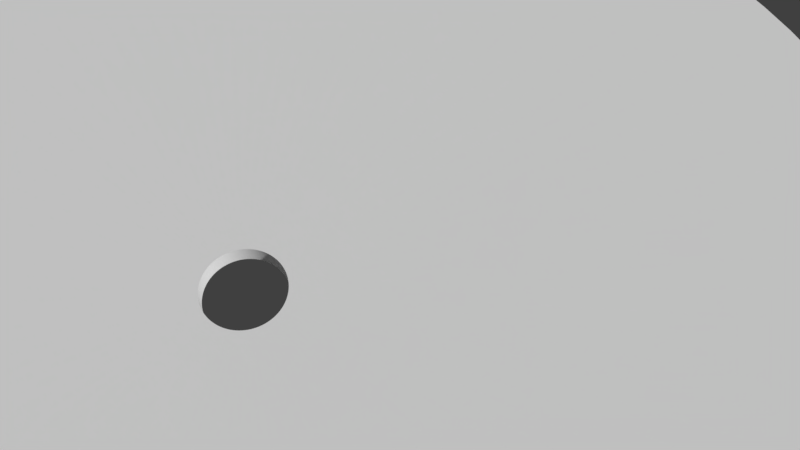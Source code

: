 # Source: Cierre_Mapa.blend  (saved by Blender 2.78.0; exported with 4.5.12 LTS)
import bpy
from mathutils import Matrix  # noqa: F401  (used for matrix-valued properties, if any)

bpy.ops.wm.read_factory_settings(use_empty=True)
scene = bpy.context.scene
scene.name = 'Scene'

# ---- collections
col_collection_1 = bpy.data.collections.new('Collection 1'); scene.collection.children.link(col_collection_1)
col_collection_10 = bpy.data.collections.new('Collection 10'); scene.collection.children.link(col_collection_10)

# ---- materials (node trees are filled in below, after node groups)
mat_material_001 = bpy.data.materials.new('Material.001')
mat_material_001.alpha_threshold = 0.0
mat_material_001.use_transparent_shadow = False
mat_material_001.roughness = 0.5

# ---- material node trees

# ---- world
world_world = bpy.data.worlds.new('World'); scene.world = world_world
world_world.color = (0.05088, 0.05088, 0.05088)
world_world.use_sun_shadow = False
world_world.sun_shadow_jitter_overblur = 0.0
world_world.cycles.sampling_method = 'MANUAL'

# ---- cameras
cam_camera_001 = bpy.data.cameras.new('Camera.001')
cam_camera_001.clip_end = 100.0
cam_camera_001.lens = 35.0
cam_camera_001.sensor_width = 32.0
cam_camera_001.sensor_height = 18.0
cam_camera_001.display_size = 2.0
cam_camera_001.dof.focus_distance = 0.0
cam_camera_001.dof.aperture_fstop = 128.0
cam_camera_001.dof.aperture_blades = 6

# ---- meshes
me_torus_001 = bpy.data.meshes.new('Torus.001')
me_torus_001.from_pydata([(13.78, 6.764e-07, 0.007822), (0.875, 0.0, -0.007182), (0.875, 0.0, -0.007437), (13.75, 0.865, 0.007822), (0.8733, 0.05494, -0.007182), (0.8733, 0.05494, -0.007437), (13.67, 1.727, 0.007822), (0.8681, 0.1097, -0.007182), (0.8681, 0.1097, -0.007437), (13.53, 2.581, 0.007822), (0.8595, 0.164, -0.007182), (0.8595, 0.164, -0.007437), (13.34, 3.426, 0.007822), (0.8475, 0.2176, -0.007182), (0.8475, 0.2176, -0.007437), (13.1, 4.257, 0.007822), (0.8322, 0.2704, -0.007182), (0.8322, 0.2704, -0.007437), (12.81, 5.071, 0.007822), (0.8136, 0.3221, -0.007182), (0.8136, 0.3221, -0.007437), (12.46, 5.865, 0.007822), (0.7917, 0.3726, -0.007182), (0.7917, 0.3726, -0.007437), (12.07, 6.636, 0.007822), (0.7668, 0.4215, -0.007182), (0.7668, 0.4215, -0.007437), (11.63, 7.381, 0.007822), (0.7388, 0.4688, -0.007182), (0.7388, 0.4688, -0.007437), (11.14, 8.097, 0.007822), (0.7079, 0.5143, -0.007182), (0.7079, 0.5143, -0.007437), (10.61, 8.781, 0.007822), (0.6742, 0.5577, -0.007182), (0.6742, 0.5577, -0.007437), (10.04, 9.43, 0.007822), (0.6378, 0.599, -0.007182), (0.6378, 0.599, -0.007437), (9.43, 10.04, 0.007822), (0.599, 0.6378, -0.007182), (0.599, 0.6378, -0.007437), (8.781, 10.61, 0.007822), (0.5577, 0.6742, -0.007182), (0.5577, 0.6742, -0.007437), (8.097, 11.14, 0.007822), (0.5143, 0.7079, -0.007182), (0.5143, 0.7079, -0.007437), (7.381, 11.63, 0.007822), (0.4688, 0.7388, -0.007182), (0.4688, 0.7388, -0.007437), (6.636, 12.07, 0.007822), (0.4215, 0.7668, -0.007182), (0.4215, 0.7668, -0.007437), (5.865, 12.46, 0.007822), (0.3726, 0.7917, -0.007182), (0.3726, 0.7917, -0.007437), (5.071, 12.81, 0.007822), (0.3221, 0.8136, -0.007182), (0.3221, 0.8136, -0.007437), (4.257, 13.1, 0.007822), (0.2704, 0.8322, -0.007182), (0.2704, 0.8322, -0.007437), (3.426, 13.34, 0.007822), (0.2176, 0.8475, -0.007182), (0.2176, 0.8475, -0.007437), (2.581, 13.53, 0.007822), (0.164, 0.8595, -0.007182), (0.164, 0.8595, -0.007437), (1.727, 13.67, 0.007822), (0.1097, 0.8681, -0.007182), (0.1097, 0.8681, -0.007437), (0.865, 13.75, 0.007822), (0.05494, 0.8733, -0.007182), (0.05494, 0.8733, -0.007437), (1.553e-06, 13.78, 0.007822), (8.941e-08, 0.875, -0.007182), (8.941e-08, 0.875, -0.007437), (-0.865, 13.75, 0.007822), (-0.05494, 0.8733, -0.007182), (-0.05494, 0.8733, -0.007437), (-1.727, 13.67, 0.007822), (-0.1097, 0.8681, -0.007182), (-0.1097, 0.8681, -0.007437), (-2.581, 13.53, 0.007822), (-0.164, 0.8595, -0.007182), (-0.164, 0.8595, -0.007437), (-3.426, 13.34, 0.007822), (-0.2176, 0.8475, -0.007182), (-0.2176, 0.8475, -0.007437), (-4.257, 13.1, 0.007822), (-0.2704, 0.8322, -0.007182), (-0.2704, 0.8322, -0.007437), (-5.071, 12.81, 0.007822), (-0.3221, 0.8136, -0.007182), (-0.3221, 0.8136, -0.007437), (-5.865, 12.46, 0.007822), (-0.3726, 0.7917, -0.007182), (-0.3726, 0.7917, -0.007437), (-6.636, 12.07, 0.007822), (-0.4215, 0.7668, -0.007182), (-0.4215, 0.7668, -0.007437), (-7.381, 11.63, 0.007822), (-0.4688, 0.7388, -0.007182), (-0.4688, 0.7388, -0.007437), (-8.097, 11.14, 0.007822), (-0.5143, 0.7079, -0.007182), (-0.5143, 0.7079, -0.007437), (-8.781, 10.61, 0.007822), (-0.5577, 0.6742, -0.007182), (-0.5577, 0.6742, -0.007437), (-9.43, 10.04, 0.007822), (-0.599, 0.6378, -0.007182), (-0.599, 0.6378, -0.007437), (-10.04, 9.43, 0.007822), (-0.6378, 0.599, -0.007182), (-0.6378, 0.599, -0.007437), (-10.61, 8.781, 0.007822), (-0.6742, 0.5577, -0.007182), (-0.6742, 0.5577, -0.007437), (-11.14, 8.097, 0.007822), (-0.7079, 0.5143, -0.007182), (-0.7079, 0.5143, -0.007437), (-11.63, 7.381, 0.007822), (-0.7388, 0.4688, -0.007182), (-0.7388, 0.4688, -0.007437), (-12.07, 6.636, 0.007822), (-0.7668, 0.4215, -0.007182), (-0.7668, 0.4215, -0.007437), (-12.46, 5.865, 0.007822), (-0.7917, 0.3726, -0.007182), (-0.7917, 0.3726, -0.007437), (-12.81, 5.071, 0.007822), (-0.8136, 0.3221, -0.007182), (-0.8136, 0.3221, -0.007437), (-13.1, 4.257, 0.007822), (-0.8322, 0.2704, -0.007182), (-0.8322, 0.2704, -0.007437), (-13.34, 3.426, 0.007822), (-0.8475, 0.2176, -0.007182), (-0.8475, 0.2176, -0.007437), (-13.53, 2.581, 0.007822), (-0.8595, 0.164, -0.007182), (-0.8595, 0.164, -0.007437), (-13.67, 1.727, 0.007822), (-0.8681, 0.1097, -0.007182), (-0.8681, 0.1097, -0.007437), (-13.75, 0.865, 0.007822), (-0.8733, 0.05494, -0.007182), (-0.8733, 0.05494, -0.007437), (-13.78, 1.881e-06, 0.007822), (-0.875, 7.649e-08, -0.007182), (-0.875, 7.649e-08, -0.007437), (-13.75, -0.865, 0.007822), (-0.8733, -0.05494, -0.007182), (-0.8733, -0.05494, -0.007437), (-13.67, -1.727, 0.007822), (-0.8681, -0.1097, -0.007182), (-0.8681, -0.1097, -0.007437), (-13.53, -2.581, 0.007822), (-0.8595, -0.164, -0.007182), (-0.8595, -0.164, -0.007437), (-13.34, -3.426, 0.007822), (-0.8475, -0.2176, -0.007182), (-0.8475, -0.2176, -0.007437), (-13.1, -4.257, 0.007822), (-0.8322, -0.2704, -0.007182), (-0.8322, -0.2704, -0.007437), (-12.81, -5.071, 0.007822), (-0.8136, -0.3221, -0.007182), (-0.8136, -0.3221, -0.007437), (-12.46, -5.865, 0.007822), (-0.7917, -0.3726, -0.007182), (-0.7917, -0.3726, -0.007437), (-12.07, -6.636, 0.007822), (-0.7668, -0.4215, -0.007182), (-0.7668, -0.4215, -0.007437), (-11.63, -7.381, 0.007822), (-0.7388, -0.4688, -0.007182), (-0.7388, -0.4688, -0.007437), (-11.14, -8.097, 0.007822), (-0.7079, -0.5143, -0.007182), (-0.7079, -0.5143, -0.007437), (-10.61, -8.781, 0.007822), (-0.6742, -0.5577, -0.007182), (-0.6742, -0.5577, -0.007437), (-10.04, -9.43, 0.007822), (-0.6378, -0.599, -0.007182), (-0.6378, -0.599, -0.007437), (-9.43, -10.04, 0.007822), (-0.599, -0.6378, -0.007182), (-0.599, -0.6378, -0.007437), (-8.781, -10.61, 0.007822), (-0.5577, -0.6742, -0.007182), (-0.5577, -0.6742, -0.007437), (-8.097, -11.14, 0.007822), (-0.5143, -0.7079, -0.007182), (-0.5143, -0.7079, -0.007437), (-7.381, -11.63, 0.007822), (-0.4688, -0.7388, -0.007182), (-0.4688, -0.7388, -0.007437), (-6.636, -12.07, 0.007822), (-0.4215, -0.7668, -0.007182), (-0.4215, -0.7668, -0.007437), (-5.865, -12.46, 0.007822), (-0.3726, -0.7917, -0.007182), (-0.3726, -0.7917, -0.007437), (-5.071, -12.81, 0.007822), (-0.3221, -0.8136, -0.007182), (-0.3221, -0.8136, -0.007437), (-4.257, -13.1, 0.007822), (-0.2704, -0.8322, -0.007182), (-0.2704, -0.8322, -0.007437), (-3.426, -13.34, 0.007822), (-0.2176, -0.8475, -0.007182), (-0.2176, -0.8475, -0.007437), (-2.581, -13.53, 0.007822), (-0.164, -0.8595, -0.007182), (-0.164, -0.8595, -0.007437), (-1.727, -13.67, 0.007822), (-0.1097, -0.8681, -0.007182), (-0.1097, -0.8681, -0.007437), (-0.865, -13.75, 0.007822), (-0.05494, -0.8733, -0.007182), (-0.05494, -0.8733, -0.007437), (1.553e-06, -13.78, 0.007822), (8.941e-08, -0.875, -0.007182), (8.941e-08, -0.875, -0.007437), (0.865, -13.75, 0.007822), (0.05494, -0.8733, -0.007182), (0.05494, -0.8733, -0.007437), (1.727, -13.67, 0.007822), (0.1097, -0.8681, -0.007182), (0.1097, -0.8681, -0.007437), (2.581, -13.53, 0.007822), (0.164, -0.8595, -0.007182), (0.164, -0.8595, -0.007437), (3.426, -13.34, 0.007822), (0.2176, -0.8475, -0.007182), (0.2176, -0.8475, -0.007437), (4.257, -13.1, 0.007822), (0.2704, -0.8322, -0.007182), (0.2704, -0.8322, -0.007437), (5.071, -12.81, 0.007822), (0.3221, -0.8136, -0.007182), (0.3221, -0.8136, -0.007437), (5.865, -12.46, 0.007822), (0.3726, -0.7917, -0.007182), (0.3726, -0.7917, -0.007437), (6.636, -12.07, 0.007822), (0.4215, -0.7668, -0.007182), (0.4215, -0.7668, -0.007437), (7.381, -11.63, 0.007822), (0.4688, -0.7388, -0.007182), (0.4688, -0.7388, -0.007437), (8.097, -11.14, 0.007822), (0.5143, -0.7079, -0.007182), (0.5143, -0.7079, -0.007437), (8.781, -10.61, 0.007822), (0.5577, -0.6742, -0.007182), (0.5577, -0.6742, -0.007437), (9.43, -10.04, 0.007822), (0.599, -0.6378, -0.007182), (0.599, -0.6378, -0.007437), (10.04, -9.43, 0.007822), (0.6378, -0.599, -0.007182), (0.6378, -0.599, -0.007437), (10.61, -8.781, 0.007822), (0.6742, -0.5577, -0.007182), (0.6742, -0.5577, -0.007437), (11.14, -8.097, 0.007822), (0.7079, -0.5143, -0.007182), (0.7079, -0.5143, -0.007437), (11.63, -7.381, 0.007822), (0.7388, -0.4688, -0.007182), (0.7388, -0.4688, -0.007437), (12.07, -6.636, 0.007822), (0.7668, -0.4215, -0.007182), (0.7668, -0.4215, -0.007437), (12.46, -5.865, 0.007822), (0.7917, -0.3726, -0.007182), (0.7917, -0.3726, -0.007437), (12.81, -5.071, 0.007822), (0.8136, -0.3221, -0.007182), (0.8136, -0.3221, -0.007437), (13.1, -4.257, 0.007822), (0.8322, -0.2704, -0.007182), (0.8322, -0.2704, -0.007437), (13.34, -3.426, 0.007822), (0.8475, -0.2176, -0.007182), (0.8475, -0.2176, -0.007437), (13.53, -2.581, 0.007822), (0.8595, -0.164, -0.007182), (0.8595, -0.164, -0.007437), (13.67, -1.727, 0.007822), (0.8681, -0.1097, -0.007182), (0.8681, -0.1097, -0.007437), (13.75, -0.865, 0.007822), (0.8733, -0.05494, -0.007182), (0.8733, -0.05494, -0.007437), (-12.81, -5.071, -0.4014), (-0.8136, -0.3221, -0.4166), (-5.071, 12.81, -0.4014), (-0.3221, 0.8136, -0.4166), (-2.581, 13.53, -0.4014), (-0.164, 0.8595, -0.4164), (0.599, -0.6378, -0.4164), (0.599, -0.6378, -0.4166), (0.4688, -0.7388, -0.4166), (0.5143, -0.7079, -0.4166), (-0.8595, -0.164, -0.4166), (-0.8475, -0.2176, -0.4166), (-6.636, 12.07, -0.4014), (-0.4215, 0.7668, -0.4166), (1.727, 13.67, -0.4014), (0.1097, 0.8681, -0.4166), (9.43, 10.04, -0.4014), (0.599, 0.6378, -0.4166), (-11.63, -7.381, -0.4014), (-11.14, -8.097, -0.4014), (-13.53, -2.581, -0.4014), (-0.8595, -0.164, -0.4164), (-0.6742, -0.5577, -0.4166), (-0.6378, -0.599, -0.4166), (8.941e-08, 0.875, -0.4164), (8.941e-08, 0.875, -0.4166), (-0.7668, -0.4215, -0.4164), (-0.7668, -0.4215, -0.4166), (-10.61, -8.781, -0.4014), (-0.6742, -0.5577, -0.4164), (-8.781, 10.61, -0.4014), (-9.43, 10.04, -0.4014), (-12.07, -6.636, -0.4014), (-11.63, 7.381, -0.4014), (-0.7388, 0.4688, -0.4166), (-13.75, -0.865, -0.4014), (-13.67, -1.727, -0.4014), (-13.67, 1.727, -0.4014), (-0.8681, 0.1097, -0.4166), (-0.5143, 0.7079, -0.4164), (-0.5143, 0.7079, -0.4166), (-0.6378, 0.599, -0.4166), (-0.6742, 0.5577, -0.4166), (-0.875, 7.649e-08, -0.4164), (-0.875, 7.649e-08, -0.4166), (-0.8322, 0.2704, -0.4166), (-0.8475, 0.2176, -0.4166), (-13.1, 4.257, -0.4014), (-0.8322, 0.2704, -0.4164), (-12.46, 5.865, -0.4014), (-12.81, 5.071, -0.4014), (-10.04, 9.43, -0.4014), (-0.6378, 0.599, -0.4164), (13.53, -2.581, -0.4014), (13.67, -1.727, -0.4014), (13.75, -0.865, -0.4014), (0.8733, -0.05494, -0.4164), (-3.426, -13.34, -0.4014), (-2.581, -13.53, -0.4014), (0.5143, 0.7079, -0.4164), (0.5143, 0.7079, -0.4166), (0.7079, 0.5143, -0.4166), (0.6742, 0.5577, -0.4166), (-1.727, -13.67, -0.4014), (-0.1097, -0.8681, -0.4164), (-0.2704, -0.8322, -0.4164), (-0.2704, -0.8322, -0.4166), (-5.865, -12.46, -0.4014), (-0.3726, -0.7917, -0.4166), (-0.5143, -0.7079, -0.4166), (-0.4688, -0.7388, -0.4166), (7.381, 11.63, -0.4014), (6.636, 12.07, -0.4014), (12.81, 5.071, -0.4014), (12.46, 5.865, -0.4014), (0.3726, 0.7917, -0.4166), (0.3221, 0.8136, -0.4166), (5.865, 12.46, -0.4014), (0.3726, 0.7917, -0.4164), (0.7668, 0.4215, -0.4166), (0.7388, 0.4688, -0.4166), (0.8681, -0.1097, -0.4166), (0.8475, -0.2176, -0.4164), (0.8475, -0.2176, -0.4166), (0.7388, -0.4688, -0.4166), (0.7668, -0.4215, -0.4166), (10.61, -8.781, -0.4014), (11.14, -8.097, -0.4014), (0.164, -0.8595, -0.4164), (0.164, -0.8595, -0.4166), (3.426, 13.34, -0.4014), (0.2176, 0.8475, -0.4166), (-8.097, -11.14, -0.4014), (-0.5143, -0.7079, -0.4164), (-0.7079, -0.5143, -0.4166), (0.8322, 0.2704, -0.4164), (0.8322, 0.2704, -0.4166), (13.53, 2.581, -0.4014), (0.8595, 0.164, -0.4166), (0.875, -3.469e-18, -0.4166), (0.8733, 0.05494, -0.4166), (0.7079, -0.5143, -0.4166), (-0.1097, -0.8681, -0.4166), (-0.05494, -0.8733, -0.4166), (12.07, 6.636, -0.4014), (0.7668, 0.4215, -0.4164), (11.63, -7.381, -0.4014), (0.7388, -0.4688, -0.4164), (0.6378, -0.599, -0.4164), (0.6378, -0.599, -0.4166), (3.426, -13.34, -0.4014), (4.257, -13.1, -0.4014), (0.865, -13.75, -0.4014), (0.05494, -0.8733, -0.4166), (7.381, -11.63, -0.4014), (0.3221, -0.8136, -0.4166), (0.3726, -0.7917, -0.4166), (5.071, -12.81, -0.4014), (0.3221, -0.8136, -0.4164), (-0.164, 0.8595, -0.4166), (13.78, 6.764e-07, -0.4014), (0.875, -3.469e-18, -0.4164), (-0.7917, -0.3726, -0.4164), (-0.7917, -0.3726, -0.4166), (-13.75, 0.865, -0.4014), (-0.8733, 0.05494, -0.4166), (-5.865, 12.46, -0.4014), (8.097, -11.14, -0.4014), (8.781, -10.61, -0.4014), (-0.7388, -0.4688, -0.4166), (-0.2704, 0.8322, -0.4164), (-0.2704, 0.8322, -0.4166), (-0.05494, 0.8733, -0.4166), (0.865, 13.75, -0.4014), (1.553e-06, 13.78, -0.4014), (-0.8681, -0.1097, -0.4166), (0.164, 0.8595, -0.4164), (0.164, 0.8595, -0.4166), (-0.7079, -0.5143, -0.4164), (-0.5577, 0.6742, -0.4166), (-0.4688, 0.7388, -0.4166), (-0.8733, -0.05494, -0.4166), (-0.8595, 0.164, -0.4164), (-0.8595, 0.164, -0.4166), (-10.61, 8.781, -0.4014), (-11.14, 8.097, -0.4014), (-0.4215, 0.7668, -0.4164), (0.1097, -0.8681, -0.4166), (-13.78, 1.881e-06, -0.4014), (-0.599, 0.6378, -0.4166), (0.7917, -0.3726, -0.4166), (-0.7668, 0.4215, -0.4166), (0.8595, -0.164, -0.4166), (-0.7917, 0.3726, -0.4166), (0.5577, 0.6742, -0.4166), (-0.7388, 0.4688, -0.4164), (0.8733, -0.05494, -0.4166), (5.865, -12.46, -0.4014), (6.636, -12.07, -0.4014), (10.61, 8.781, -0.4014), (10.04, 9.43, -0.4014), (13.1, -4.257, -0.4014), (0.8322, -0.2704, -0.4166), (0.599, 0.6378, -0.4164), (-0.2176, -0.8475, -0.4164), (-0.2176, -0.8475, -0.4166), (-0.4215, -0.7668, -0.4166), (5.071, 12.81, -0.4014), (4.257, 13.1, -0.4014), (0.4688, 0.7388, -0.4166), (-7.381, -11.63, -0.4014), (-0.4688, -0.7388, -0.4164), (-8.781, -10.61, -0.4014), (0.2176, 0.8475, -0.4164), (0.8136, 0.3221, -0.4166), (12.07, -6.636, -0.4014), (0.7668, -0.4215, -0.4164), (1.553e-06, -13.78, -0.4014), (8.941e-08, -0.875, -0.4166), (13.34, 3.426, -0.4014), (0.6742, -0.5577, -0.4164), (0.6742, -0.5577, -0.4166), (0.4215, -0.7668, -0.4166), (-12.46, -5.865, -0.4014), (0.7079, 0.5143, -0.4164), (-0.865, -13.75, -0.4014), (-0.05494, -0.8733, -0.4164), (-7.381, 11.63, -0.4014), (-8.097, 11.14, -0.4014), (0.05494, -0.8733, -0.4164), (13.1, 4.257, -0.4014), (0.4688, -0.7388, -0.4164), (0.8681, 0.1097, -0.4164), (0.8681, 0.1097, -0.4166), (9.43, -10.04, -0.4014), (-0.1097, 0.8681, -0.4166), (-0.8136, -0.3221, -0.4164), (-0.3221, 0.8136, -0.4164), (0.6378, 0.599, -0.4166), (-0.865, 13.75, -0.4014), (-0.05494, 0.8733, -0.4164), (-0.7388, -0.4688, -0.4164), (0.1097, 0.8681, -0.4164), (-0.8136, 0.3221, -0.4166), (-0.5577, 0.6742, -0.4164), (-0.8681, 0.1097, -0.4164), (-0.8733, -0.05494, -0.4164), (-0.7917, 0.3726, -0.4164), (-12.07, 6.636, -0.4014), (-0.164, -0.8595, -0.4164), (-0.164, -0.8595, -0.4166), (0.6378, 0.599, -0.4164), (13.34, -3.426, -0.4014), (11.63, 7.381, -0.4014), (-6.636, -12.07, -0.4014), (-0.4215, -0.7668, -0.4164), (0.4215, 0.7668, -0.4164), (0.4215, 0.7668, -0.4166), (0.8595, -0.164, -0.4164), (0.2704, 0.8322, -0.4164), (0.7917, 0.3726, -0.4164), (0.7917, 0.3726, -0.4166), (13.75, 0.865, -0.4014), (-0.5577, -0.6742, -0.4164), (-0.5577, -0.6742, -0.4166), (0.2704, 0.8322, -0.4166), (0.8136, -0.3221, -0.4164), (0.8136, -0.3221, -0.4166), (11.14, 8.097, -0.4014), (8.941e-08, -0.875, -0.4164), (0.4215, -0.7668, -0.4164), (13.67, 1.727, -0.4014), (0.2704, -0.8322, -0.4164), (0.2704, -0.8322, -0.4166), (10.04, -9.43, -0.4014), (0.5143, -0.7079, -0.4164), (-0.8322, -0.2704, -0.4166), (0.5577, -0.6742, -0.4164), (0.5577, -0.6742, -0.4166), (-1.727, 13.67, -0.4014), (-0.1097, 0.8681, -0.4164), (-0.599, -0.6378, -0.4166), (-13.34, -3.426, -0.4014), (-0.8475, -0.2176, -0.4164), (0.05494, 0.8733, -0.4164), (0.05494, 0.8733, -0.4166), (-10.04, -9.43, -0.4014), (-0.6378, -0.599, -0.4164), (-0.8733, 0.05494, -0.4164), (1.727, -13.67, -0.4014), (-13.53, 2.581, -0.4014), (-0.8681, -0.1097, -0.4164), (12.46, -5.865, -0.4014), (-0.3726, 0.7917, -0.4164), (-0.3726, 0.7917, -0.4166), (-4.257, -13.1, -0.4014), (-0.8136, 0.3221, -0.4164), (-0.7079, 0.5143, -0.4164), (-0.7079, 0.5143, -0.4166), (-0.3221, -0.8136, -0.4164), (-0.3221, -0.8136, -0.4166), (0.6742, 0.5577, -0.4164), (0.4688, 0.7388, -0.4164), (0.3221, 0.8136, -0.4164), (0.8475, 0.2176, -0.4166), (12.81, -5.071, -0.4014), (0.3726, -0.7917, -0.4164), (-4.257, 13.1, -0.4014), (0.8595, 0.164, -0.4164), (0.2176, -0.8475, -0.4164), (0.2176, -0.8475, -0.4166), (-13.1, -4.257, -0.4014), (2.581, 13.53, -0.4014), (-0.2176, 0.8475, -0.4164), (-0.2176, 0.8475, -0.4166), (-9.43, -10.04, -0.4014), (-0.4688, 0.7388, -0.4164), (-0.8475, 0.2176, -0.4164), (-0.6742, 0.5577, -0.4164), (-0.7668, 0.4215, -0.4164), (8.781, 10.61, -0.4014), (0.5577, 0.6742, -0.4164), (-5.071, -12.81, -0.4014), (0.8322, -0.2704, -0.4164), (0.1097, -0.8681, -0.4164), (0.7388, 0.4688, -0.4164), (0.8475, 0.2176, -0.4164), (0.8733, 0.05494, -0.4164), (-3.426, 13.34, -0.4014), (-13.34, 3.426, -0.4014), (-0.599, 0.6378, -0.4164), (8.097, 11.14, -0.4014), (2.581, -13.53, -0.4014), (0.8681, -0.1097, -0.4164), (0.8136, 0.3221, -0.4164), (0.7917, -0.3726, -0.4164), (-0.8322, -0.2704, -0.4164), (-0.599, -0.6378, -0.4164), (-0.3726, -0.7917, -0.4164), (0.7079, -0.5143, -0.4164)], [], [(0, 3, 5, 2), (5, 3, 6, 8), (8, 6, 9, 11), (11, 9, 12, 14), (14, 12, 15, 17), (17, 15, 18, 20), (20, 18, 21, 23), (23, 21, 24, 26), (26, 24, 27, 29), (29, 27, 30, 32), (32, 30, 33, 35), (35, 33, 36, 38), (38, 36, 39, 41), (41, 39, 42, 44), (44, 42, 45, 47), (47, 45, 48, 50), (50, 48, 51, 53), (53, 51, 54, 56), (56, 54, 57, 59), (59, 57, 60, 62), (62, 60, 63, 65), (65, 63, 66, 68), (68, 66, 69, 71), (71, 69, 72, 74), (74, 72, 75, 77), (77, 75, 78, 80), (80, 78, 81, 83), (83, 81, 84, 86), (86, 84, 87, 89), (89, 87, 90, 92), (92, 90, 93, 95), (95, 93, 96, 98), (98, 96, 99, 101), (101, 99, 102, 104), (104, 102, 105, 107), (107, 105, 108, 110), (110, 108, 111, 113), (113, 111, 114, 116), (116, 114, 117, 119), (119, 117, 120, 122), (122, 120, 123, 125), (125, 123, 126, 128), (128, 126, 129, 131), (131, 129, 132, 134), (134, 132, 135, 137), (137, 135, 138, 140), (140, 138, 141, 143), (143, 141, 144, 146), (146, 144, 147, 149), (149, 147, 150, 152), (152, 150, 153, 155), (155, 153, 156, 158), (158, 156, 159, 161), (161, 159, 162, 164), (164, 162, 165, 167), (167, 165, 168, 170), (170, 168, 171, 173), (173, 171, 174, 176), (176, 174, 177, 179), (179, 177, 180, 182), (182, 180, 183, 185), (185, 183, 186, 188), (188, 186, 189, 191), (191, 189, 192, 194), (194, 192, 195, 197), (197, 195, 198, 200), (200, 198, 201, 203), (203, 201, 204, 206), (206, 204, 207, 209), (209, 207, 210, 212), (212, 210, 213, 215), (215, 213, 216, 218), (218, 216, 219, 221), (221, 219, 222, 224), (224, 222, 225, 227), (227, 225, 228, 230), (230, 228, 231, 233), (233, 231, 234, 236), (236, 234, 237, 239), (239, 237, 240, 242), (242, 240, 243, 245), (245, 243, 246, 248), (248, 246, 249, 251), (251, 249, 252, 254), (254, 252, 255, 257), (257, 255, 258, 260), (260, 258, 261, 263), (263, 261, 264, 266), (266, 264, 267, 269), (269, 267, 270, 272), (272, 270, 273, 275), (275, 273, 276, 278), (278, 276, 279, 281), (281, 279, 282, 284), (284, 282, 285, 287), (287, 285, 288, 290), (290, 288, 291, 293), (293, 291, 294, 296), (296, 294, 297, 299), (299, 297, 0, 2), (420, 399, 400, 522), (400, 493, 531, 522), (493, 398, 397, 531), (398, 564, 479, 397), (564, 396, 490, 479), (396, 474, 373, 490), (474, 521, 374, 373), (521, 379, 404, 374), (379, 380, 513, 404), (380, 361, 528, 513), (361, 362, 459, 528), (362, 498, 460, 459), (498, 317, 316, 460), (317, 454, 580, 316), (454, 360, 591, 580), (360, 469, 371, 591), (469, 517, 372, 371), (517, 375, 377, 372), (375, 376, 467, 377), (376, 525, 468, 467), (525, 391, 390, 468), (391, 437, 572, 390), (437, 315, 314, 572), (315, 545, 433, 314), (545, 325, 434, 433), (325, 432, 499, 434), (432, 495, 539, 499), (495, 419, 304, 539), (419, 574, 588, 304), (574, 431, 567, 588), (431, 303, 302, 567), (303, 554, 426, 302), (554, 313, 312, 426), (313, 440, 487, 312), (440, 340, 488, 487), (340, 439, 330, 488), (439, 449, 331, 330), (449, 341, 351, 331), (341, 342, 444, 351), (342, 558, 445, 444), (558, 334, 333, 445), (334, 451, 508, 333), (451, 453, 349, 508), (453, 503, 350, 349), (503, 345, 347, 350), (345, 346, 589, 347), (346, 443, 550, 589), (443, 338, 337, 550), (338, 425, 424, 337), (425, 344, 448, 424), (344, 441, 335, 448), (441, 435, 336, 335), (435, 310, 320, 336), (310, 311, 542, 320), (311, 536, 571, 542), (536, 301, 300, 571), (301, 423, 483, 300), (423, 327, 332, 483), (327, 429, 318, 332), (429, 394, 319, 318), (394, 322, 328, 319), (322, 323, 546, 328), (323, 541, 575, 546), (541, 524, 472, 575), (524, 369, 392, 472), (369, 370, 470, 392), (370, 466, 514, 470), (466, 368, 367, 514), (368, 560, 582, 367), (560, 366, 555, 582), (366, 465, 357, 555), (465, 510, 358, 357), (510, 402, 363, 358), (402, 403, 485, 363), (403, 478, 477, 485), (478, 413, 412, 477), (413, 447, 549, 412), (447, 389, 592, 549), (389, 570, 410, 592), (570, 533, 411, 410), (533, 415, 417, 411), (415, 416, 457, 417), (416, 482, 458, 457), (482, 308, 414, 458), (308, 309, 427, 414), (309, 538, 428, 427), (538, 307, 494, 428), (307, 409, 534, 494), (409, 481, 386, 534), (481, 401, 387, 386), (401, 384, 406, 387), (384, 385, 475, 406), (385, 450, 552, 475), (450, 527, 565, 552), (527, 462, 461, 565), (462, 383, 512, 461), (383, 452, 353, 512), (452, 381, 354, 353), (381, 456, 355, 354), (456, 399, 420, 355), (231, 232, 584, 549), (55, 56, 375, 378), (170, 173, 423, 301), (228, 225, 477, 412), (198, 199, 471, 470), (28, 29, 380, 585), (195, 192, 472, 392), (252, 249, 458, 414), (63, 64, 473, 390), (223, 224, 403, 486), (17, 20, 474, 396), (276, 277, 476, 475), (12, 13, 586, 479), (4, 5, 400, 587), (12, 9, 397, 479), (247, 248, 416, 566), (268, 269, 481, 480), (165, 162, 542, 571), (174, 171, 483, 332), (84, 81, 539, 304), (31, 32, 361, 484), (222, 223, 486, 485), (189, 186, 546, 575), (105, 102, 487, 488), (89, 92, 431, 574), (228, 229, 489, 412), (253, 254, 308, 491), (15, 16, 395, 490), (168, 169, 496, 300), (252, 253, 491, 414), (261, 262, 306, 494), (225, 222, 485, 477), (79, 80, 432, 500), (179, 182, 394, 429), (87, 88, 573, 588), (7, 8, 493, 492), (160, 161, 310, 321), (65, 68, 437, 391), (244, 245, 415, 418), (108, 105, 488, 330), (80, 83, 495, 432), (184, 185, 322, 329), (159, 156, 336, 320), (169, 170, 301, 496), (103, 104, 440, 576), (150, 147, 424, 448), (154, 155, 441, 506), (75, 72, 433, 434), (140, 143, 443, 346), (94, 95, 303, 497), (113, 116, 341, 449), (38, 41, 317, 498), (143, 146, 338, 443), (155, 158, 435, 441), (138, 139, 577, 589), (78, 79, 500, 499), (135, 132, 350, 347), (177, 178, 501, 318), (212, 215, 465, 366), (70, 71, 315, 502), (111, 112, 590, 331), (57, 54, 377, 467), (95, 98, 554, 303), (131, 134, 503, 453), (296, 299, 456, 381), (108, 109, 504, 330), (48, 45, 591, 371), (43, 44, 454, 581), (145, 146, 338, 505), (130, 131, 453, 507), (100, 101, 313, 446), (153, 154, 506, 335), (237, 234, 592, 410), (222, 219, 363, 485), (53, 56, 375, 517), (203, 206, 368, 466), (210, 211, 365, 555), (124, 125, 334, 455), (207, 204, 367, 582), (129, 130, 507, 349), (167, 170, 301, 536), (291, 288, 512, 353), (129, 126, 508, 349), (210, 207, 582, 555), (217, 218, 510, 509), (202, 203, 466, 515), (36, 37, 511, 460), (288, 285, 461, 512), (285, 282, 565, 461), (198, 195, 392, 470), (51, 52, 516, 372), (24, 21, 374, 404), (293, 296, 381, 452), (294, 295, 593, 354), (201, 202, 515, 514), (266, 269, 481, 409), (52, 53, 517, 516), (242, 245, 415, 533), (291, 292, 518, 353), (232, 233, 447, 584), (287, 290, 383, 462), (186, 183, 328, 546), (29, 32, 361, 380), (227, 230, 413, 478), (19, 20, 474, 594), (60, 61, 519, 468), (27, 28, 585, 513), (251, 254, 308, 482), (280, 281, 450, 595), (27, 24, 404, 513), (261, 258, 428, 494), (22, 23, 521, 520), (269, 272, 401, 481), (5, 8, 493, 400), (246, 243, 417, 457), (264, 265, 408, 534), (193, 194, 524, 523), (240, 241, 532, 411), (87, 84, 304, 588), (62, 65, 391, 525), (138, 135, 347, 589), (283, 284, 527, 526), (83, 86, 419, 495), (3, 4, 587, 522), (8, 11, 398, 493), (239, 242, 533, 570), (92, 95, 303, 431), (30, 31, 484, 528), (82, 83, 495, 540), (267, 268, 480, 386), (256, 257, 309, 535), (225, 226, 529, 477), (165, 166, 596, 571), (153, 150, 448, 335), (90, 91, 430, 567), (33, 30, 528, 459), (181, 182, 394, 438), (3, 0, 420, 522), (249, 250, 530, 458), (68, 71, 315, 437), (215, 218, 510, 465), (6, 7, 492, 531), (241, 242, 533, 532), (98, 101, 313, 554), (134, 137, 345, 503), (189, 190, 597, 575), (78, 75, 434, 499), (117, 114, 351, 444), (264, 261, 494, 534), (66, 67, 436, 572), (255, 256, 535, 427), (122, 125, 334, 558), (164, 167, 536, 311), (259, 260, 538, 537), (45, 42, 580, 591), (183, 180, 319, 328), (234, 231, 549, 592), (81, 82, 540, 539), (157, 158, 435, 551), (107, 110, 439, 340), (102, 99, 312, 487), (96, 97, 553, 426), (141, 142, 442, 550), (188, 191, 541, 323), (133, 134, 503, 556), (162, 163, 543, 542), (112, 113, 449, 590), (73, 74, 545, 544), (84, 85, 305, 304), (186, 187, 547, 546), (262, 263, 307, 306), (120, 121, 557, 445), (178, 179, 429, 501), (254, 257, 309, 308), (50, 53, 517, 469), (148, 149, 425, 548), (161, 164, 311, 310), (213, 214, 464, 357), (126, 123, 333, 508), (114, 111, 331, 351), (105, 106, 339, 488), (40, 41, 317, 463), (180, 177, 318, 319), (205, 206, 368, 598), (159, 160, 321, 320), (0, 297, 355, 420), (156, 157, 551, 336), (185, 188, 323, 322), (47, 50, 469, 360), (76, 77, 325, 324), (218, 221, 402, 510), (175, 176, 327, 326), (206, 209, 560, 368), (97, 98, 554, 553), (183, 184, 329, 328), (90, 87, 588, 567), (213, 210, 555, 357), (111, 108, 330, 331), (48, 49, 562, 371), (35, 38, 498, 362), (177, 174, 332, 318), (20, 23, 521, 474), (132, 133, 556, 350), (295, 296, 381, 593), (156, 153, 335, 336), (290, 293, 452, 383), (71, 74, 545, 315), (121, 122, 558, 557), (106, 107, 340, 339), (281, 284, 527, 450), (116, 119, 342, 341), (279, 280, 595, 552), (54, 51, 372, 377), (151, 152, 344, 343), (59, 62, 525, 376), (137, 140, 346, 345), (18, 19, 594, 373), (135, 136, 348, 347), (276, 273, 406, 475), (208, 209, 560, 559), (132, 129, 349, 350), (191, 194, 524, 541), (284, 287, 462, 527), (114, 115, 352, 351), (15, 12, 479, 490), (216, 217, 509, 358), (294, 291, 353, 354), (271, 272, 401, 599), (194, 197, 369, 524), (297, 298, 356, 355), (216, 213, 357, 358), (10, 11, 398, 568), (33, 34, 561, 459), (46, 47, 360, 359), (229, 230, 413, 489), (288, 289, 382, 512), (32, 35, 362, 361), (237, 238, 569, 410), (30, 27, 513, 528), (219, 220, 364, 363), (257, 260, 538, 309), (49, 50, 469, 562), (211, 212, 366, 365), (171, 168, 300, 483), (279, 276, 475, 552), (85, 86, 419, 305), (57, 58, 563, 467), (197, 200, 370, 369), (18, 15, 490, 373), (11, 14, 564, 398), (51, 48, 371, 372), (119, 122, 558, 342), (192, 193, 523, 472), (21, 18, 373, 374), (6, 3, 522, 531), (56, 59, 376, 375), (166, 167, 536, 596), (282, 283, 526, 565), (54, 55, 378, 377), (146, 149, 425, 338), (224, 227, 478, 403), (26, 29, 380, 379), (93, 94, 497, 302), (176, 179, 429, 327), (25, 26, 379, 405), (289, 290, 383, 382), (42, 39, 316, 580), (274, 275, 384, 407), (275, 278, 385, 384), (246, 247, 566, 457), (270, 267, 386, 387), (69, 70, 502, 314), (243, 240, 411, 417), (235, 236, 389, 388), (93, 90, 567, 302), (174, 175, 326, 332), (9, 10, 568, 397), (195, 196, 393, 392), (201, 198, 470, 514), (248, 251, 482, 416), (182, 185, 322, 394), (141, 138, 589, 550), (16, 17, 396, 395), (81, 78, 499, 539), (297, 294, 354, 355), (74, 77, 325, 545), (2, 5, 400, 399), (238, 239, 570, 569), (109, 110, 439, 504), (173, 176, 327, 423), (221, 224, 403, 402), (144, 145, 505, 337), (1, 2, 399, 421), (24, 25, 405, 404), (23, 26, 379, 521), (260, 263, 307, 538), (273, 274, 407, 406), (117, 118, 578, 444), (171, 172, 422, 483), (273, 270, 387, 406), (168, 165, 571, 300), (265, 266, 409, 408), (14, 17, 396, 564), (240, 237, 410, 411), (136, 137, 345, 348), (258, 259, 537, 428), (69, 66, 572, 314), (245, 248, 416, 415), (88, 89, 574, 573), (243, 244, 418, 417), (45, 46, 359, 591), (192, 189, 575, 472), (37, 38, 498, 511), (163, 164, 311, 543), (0, 1, 421, 420), (220, 221, 402, 364), (72, 73, 544, 433), (172, 173, 423, 422), (86, 89, 574, 419), (187, 188, 323, 547), (204, 205, 598, 367), (162, 159, 320, 542), (96, 93, 302, 426), (286, 287, 462, 583), (149, 152, 344, 425), (258, 255, 427, 428), (104, 107, 340, 440), (292, 293, 452, 518), (64, 65, 391, 473), (91, 92, 431, 430), (236, 239, 570, 389), (77, 80, 432, 325), (61, 62, 525, 519), (102, 103, 576, 487), (72, 69, 314, 433), (21, 22, 520, 374), (99, 96, 426, 312), (75, 76, 324, 434), (147, 148, 548, 424), (158, 161, 310, 435), (144, 141, 550, 337), (67, 68, 437, 436), (234, 235, 388, 592), (139, 140, 346, 577), (180, 181, 438, 319), (190, 191, 541, 597), (118, 119, 342, 578), (147, 144, 337, 424), (272, 275, 384, 401), (282, 279, 552, 565), (196, 197, 369, 393), (101, 104, 440, 313), (66, 63, 390, 572), (123, 120, 445, 333), (152, 155, 441, 344), (267, 264, 534, 386), (142, 143, 443, 442), (270, 271, 599, 387), (263, 266, 409, 307), (120, 117, 444, 445), (231, 228, 412, 549), (126, 127, 579, 508), (99, 100, 446, 312), (255, 252, 414, 427), (44, 47, 360, 454), (230, 233, 447, 413), (13, 14, 564, 586), (127, 128, 451, 579), (226, 227, 478, 529), (42, 43, 581, 580), (150, 151, 343, 448), (250, 251, 482, 530), (39, 36, 460, 316), (110, 113, 449, 439), (209, 212, 366, 560), (115, 116, 341, 352), (9, 6, 531, 397), (278, 281, 450, 385), (125, 128, 451, 334), (207, 208, 559, 582), (204, 201, 514, 367), (128, 131, 453, 451), (299, 2, 399, 456), (41, 44, 454, 317), (123, 124, 455, 333), (34, 35, 362, 561), (298, 299, 456, 356), (285, 286, 583, 461), (249, 246, 457, 458), (199, 200, 370, 471), (219, 216, 358, 363), (63, 60, 468, 390), (36, 33, 459, 460), (233, 236, 389, 447), (58, 59, 376, 563), (39, 40, 463, 316), (214, 215, 465, 464), (277, 278, 385, 476), (200, 203, 466, 370), (60, 57, 467, 468)])
me_torus_001.materials.append(mat_material_001)
me_torus_001.use_remesh_preserve_volume = False
me_torus_001.use_remesh_preserve_attributes = False
me_torus_001.use_mirror_vertex_groups = False
me_torus_001.update()

# ---- objects
ob_torus_001 = bpy.data.objects.new('Torus.001', me_torus_001)
ob_camera = bpy.data.objects.new('Camera', cam_camera_001)

# ---- transforms, parenting, visibility, modifiers, constraints
ob_torus_001.location = (0.9173, -0.8103, 0.08748)
ob_torus_001.lineart.crease_threshold = 0.0
ob_camera.location = (0.9418, -8.939, 15.23)
ob_camera.rotation_euler = (0.5348, -1.708e-07, -0.378)
ob_camera.lineart.crease_threshold = 0.0

# ---- collection membership
col_collection_1.objects.link(ob_torus_001)
col_collection_10.objects.link(ob_camera)

# ---- scene / render settings (as saved in the file)
scene.camera = ob_camera
scene.frame_start = 1; scene.frame_end = 250; scene.frame_set(0)
scene.render.engine = 'BLENDER_EEVEE_NEXT'
scene.render.image_settings.file_format = 'FFMPEG'
scene.render.image_settings.color_mode = 'RGB'
scene.render.resolution_percentage = 50
scene.render.dither_intensity = 0.0
scene.cycles.use_denoising = False
scene.cycles.samples = 128
scene.cycles.sampling_pattern = 'TABULATED_SOBOL'
scene.cycles.light_sampling_threshold = 0.0
scene.cycles.use_adaptive_sampling = False
scene.cycles.use_light_tree = False
scene.cycles.blur_glossy = 0.0
scene.cycles.sample_clamp_indirect = 0.0
scene.view_settings.view_transform = 'Standard'
bpy.context.view_layer.update()

# ---- added for rendering (the .blend has no usable light): sun
light_auto_sun = bpy.data.lights.new('AutoSun', 'SUN')
light_auto_sun.energy = 3.0
light_auto_sun.angle = 0.0523599
ob_auto_sun = bpy.data.objects.new('AutoSun', light_auto_sun)
scene.collection.objects.link(ob_auto_sun)
ob_auto_sun.rotation_euler = (0.872665, 0.174533, 0.523599)
bpy.context.view_layer.update()
